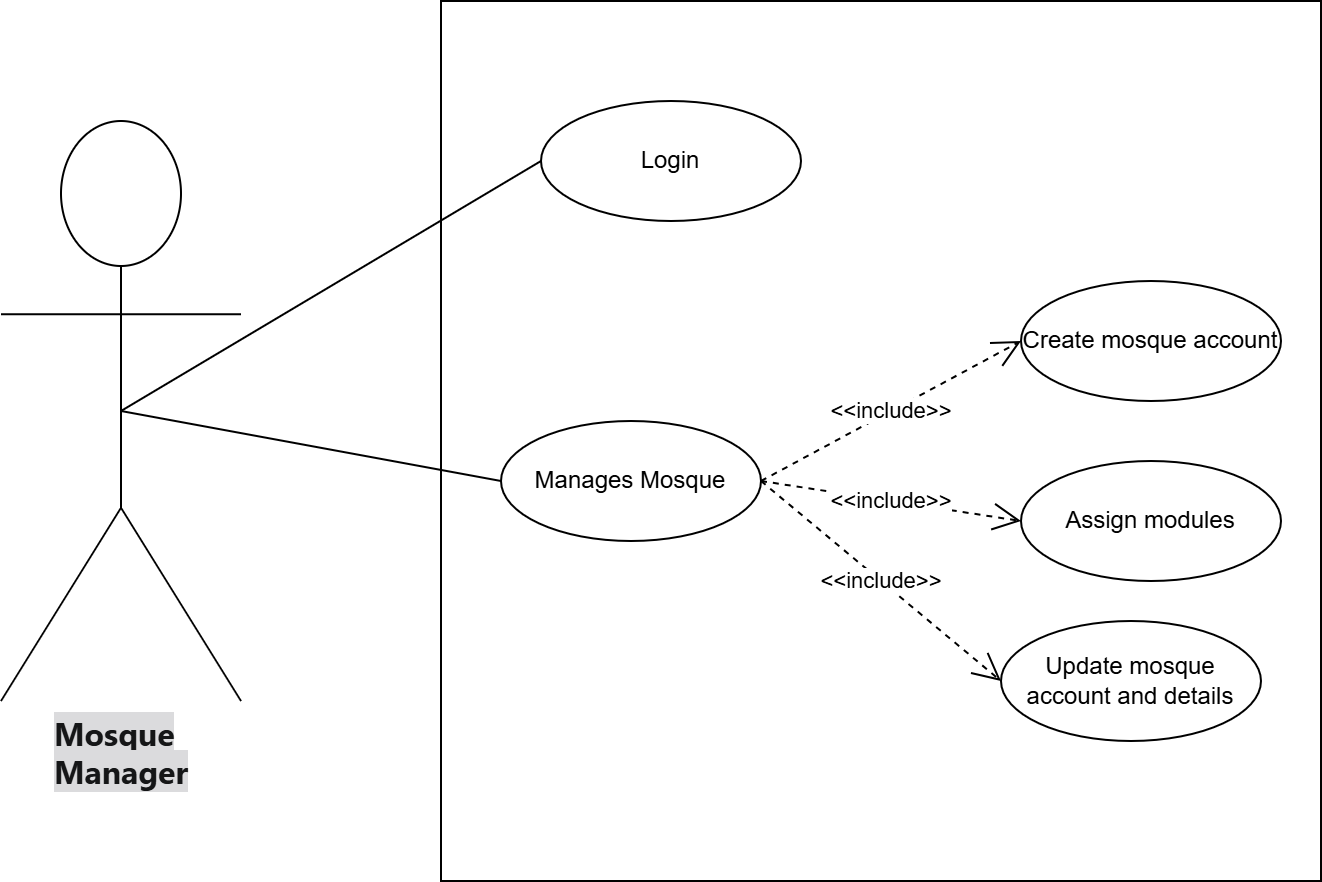

The diagram above was exported from draw.io. Its source (the exported page's mxGraphModel, read from the mxfile embedded in the PNG):
<mxGraphModel dx="860" dy="439" grid="1" gridSize="10" guides="1" tooltips="1" connect="1" arrows="1" fold="1" page="1" pageScale="1" pageWidth="1169" pageHeight="1654" math="0" shadow="0">
  <root>
    <mxCell id="0" />
    <mxCell id="1" parent="0" />
    <mxCell id="BGKUiTSI430p5WolKeFM-1" parent="1" style="whiteSpace=wrap;html=1;aspect=fixed;" value="" vertex="1">
      <mxGeometry height="440" width="440" x="260" y="50" as="geometry" />
    </mxCell>
    <mxCell id="BGKUiTSI430p5WolKeFM-2" parent="1" style="shape=umlActor;verticalLabelPosition=bottom;verticalAlign=top;html=1;outlineConnect=0;" value="&lt;div style=&quot;text-align: start;&quot;&gt;&lt;font color=&quot;#151617&quot; face=&quot;quote-cjk-patch, Inter, system-ui, -apple-system, BlinkMacSystemFont, Segoe UI, Roboto, Oxygen, Ubuntu, Cantarell, Open Sans, Helvetica Neue, sans-serif&quot;&gt;&lt;span style=&quot;font-size: 16px; text-wrap-mode: wrap; background-color: rgb(219, 219, 221);&quot;&gt;&lt;b&gt;Mosque Manager&lt;/b&gt;&lt;/span&gt;&lt;/font&gt;&lt;/div&gt;" vertex="1">
      <mxGeometry height="290" width="120" x="40" y="110" as="geometry" />
    </mxCell>
    <mxCell id="BGKUiTSI430p5WolKeFM-3" parent="1" style="ellipse;whiteSpace=wrap;html=1;" value="Login" vertex="1">
      <mxGeometry height="60" width="130" x="310" y="100" as="geometry" />
    </mxCell>
    <mxCell id="BGKUiTSI430p5WolKeFM-4" parent="1" style="ellipse;whiteSpace=wrap;html=1;" value="Manages Mosque" vertex="1">
      <mxGeometry height="60" width="130" x="290" y="260" as="geometry" />
    </mxCell>
    <mxCell id="BGKUiTSI430p5WolKeFM-6" edge="1" parent="1" source="BGKUiTSI430p5WolKeFM-4" style="endArrow=open;endSize=12;dashed=1;html=1;rounded=0;exitX=1;exitY=0.5;exitDx=0;exitDy=0;entryX=0;entryY=0.5;entryDx=0;entryDy=0;" target="BGKUiTSI430p5WolKeFM-7" value="&amp;lt;&amp;lt;include&amp;gt;&amp;gt;">
      <mxGeometry relative="1" width="160" as="geometry">
        <mxPoint x="350" y="275" as="sourcePoint" />
        <mxPoint x="590" y="265" as="targetPoint" />
      </mxGeometry>
    </mxCell>
    <mxCell id="BGKUiTSI430p5WolKeFM-7" parent="1" style="ellipse;whiteSpace=wrap;html=1;" value="Create mosque account" vertex="1">
      <mxGeometry height="60" width="130" x="550" y="190" as="geometry" />
    </mxCell>
    <mxCell id="BGKUiTSI430p5WolKeFM-9" parent="1" style="ellipse;whiteSpace=wrap;html=1;" value="Assign modules" vertex="1">
      <mxGeometry height="60" width="130" x="550" y="280" as="geometry" />
    </mxCell>
    <mxCell id="BGKUiTSI430p5WolKeFM-11" parent="1" style="ellipse;whiteSpace=wrap;html=1;" value="Update mosque account and details" vertex="1">
      <mxGeometry height="60" width="130" x="540" y="360" as="geometry" />
    </mxCell>
    <mxCell id="BGKUiTSI430p5WolKeFM-13" edge="1" parent="1" source="BGKUiTSI430p5WolKeFM-4" style="endArrow=open;endSize=12;dashed=1;html=1;rounded=0;exitX=1;exitY=0.5;exitDx=0;exitDy=0;entryX=0;entryY=0.5;entryDx=0;entryDy=0;" target="BGKUiTSI430p5WolKeFM-9" value="&amp;lt;&amp;lt;include&amp;gt;&amp;gt;">
      <mxGeometry relative="1" width="160" as="geometry">
        <mxPoint x="460" y="440" as="sourcePoint" />
        <mxPoint x="570" y="370" as="targetPoint" />
      </mxGeometry>
    </mxCell>
    <mxCell id="BGKUiTSI430p5WolKeFM-14" edge="1" parent="1" source="BGKUiTSI430p5WolKeFM-4" style="endArrow=open;endSize=12;dashed=1;html=1;rounded=0;exitX=1;exitY=0.5;exitDx=0;exitDy=0;entryX=0;entryY=0.5;entryDx=0;entryDy=0;" target="BGKUiTSI430p5WolKeFM-11" value="&amp;lt;&amp;lt;include&amp;gt;&amp;gt;">
      <mxGeometry relative="1" width="160" as="geometry">
        <mxPoint x="450" y="460" as="sourcePoint" />
        <mxPoint x="560" y="390" as="targetPoint" />
      </mxGeometry>
    </mxCell>
    <mxCell id="BGKUiTSI430p5WolKeFM-15" edge="1" parent="1" source="BGKUiTSI430p5WolKeFM-2" style="endArrow=none;html=1;rounded=0;entryX=0;entryY=0.5;entryDx=0;entryDy=0;exitX=0.5;exitY=0.5;exitDx=0;exitDy=0;exitPerimeter=0;" target="BGKUiTSI430p5WolKeFM-3" value="">
      <mxGeometry height="50" relative="1" width="50" as="geometry">
        <mxPoint x="240" y="345" as="sourcePoint" />
        <mxPoint x="595" y="230" as="targetPoint" />
      </mxGeometry>
    </mxCell>
    <mxCell id="BGKUiTSI430p5WolKeFM-16" edge="1" parent="1" source="BGKUiTSI430p5WolKeFM-2" style="endArrow=none;html=1;rounded=0;entryX=0;entryY=0.5;entryDx=0;entryDy=0;exitX=0.5;exitY=0.5;exitDx=0;exitDy=0;exitPerimeter=0;" target="BGKUiTSI430p5WolKeFM-4" value="">
      <mxGeometry height="50" relative="1" width="50" as="geometry">
        <mxPoint x="160" y="425" as="sourcePoint" />
        <mxPoint x="515" y="310" as="targetPoint" />
      </mxGeometry>
    </mxCell>
  </root>
</mxGraphModel>